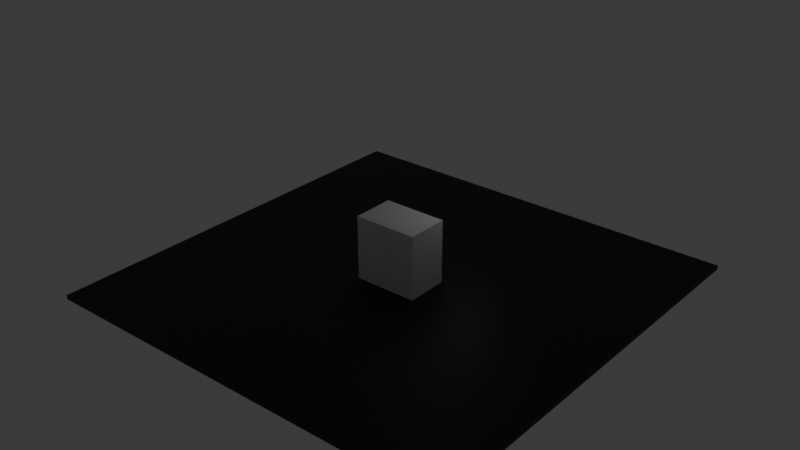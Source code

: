# Source: Modelo.blend  (saved by Blender 4.1.24; exported with 4.5.12 LTS)
import bpy
from mathutils import Matrix  # noqa: F401  (used for matrix-valued properties, if any)

bpy.ops.wm.read_factory_settings(use_empty=True)
scene = bpy.context.scene
scene.name = 'Scene'

# ---- collections
col_collection = bpy.data.collections.new('Collection'); scene.collection.children.link(col_collection)

# ---- materials (node trees are filled in below, after node groups)
mat_material = bpy.data.materials.new('Material')
mat_material.alpha_threshold = 0.0
mat_material.use_transparent_shadow = False
mat_material.roughness = 0.5
mat_material.line_color = (0.0, 0.0, 0.0, 1.0)
mat_glass = bpy.data.materials.new('Glass')
mat_material_001 = bpy.data.materials.new('Material.001')

# ---- material node trees
mat_material.use_nodes = True; mat_material.node_tree.nodes.clear()
_N = mat_material.node_tree.nodes; _L = mat_material.node_tree.links
n0 = _N.new('ShaderNodeOutputMaterial'); n0.name = 'Material Output'; n0.location = (300, 300)
n1 = _N.new('ShaderNodeBsdfPrincipled'); n1.name = 'Principled BSDF'; n1.location = (10, 300)
n1.inputs[3].default_value = 1.45
_L.new(n1.outputs[0], n0.inputs[0])
n0.is_active_output = True
mat_glass.use_nodes = True; mat_glass.node_tree.nodes.clear()
_N = mat_glass.node_tree.nodes; _L = mat_glass.node_tree.links
n0 = _N.new('ShaderNodeOutputMaterial'); n0.name = 'Material Output'; n0.location = (300, 300)
n1 = _N.new('ShaderNodeBsdfPrincipled'); n1.name = 'Principled BSDF'; n1.location = (10, 300)
n1.inputs[2].default_value = 0.0
n1.inputs[3].default_value = 1.49
n1.inputs[18].default_value = 1.0
_L.new(n1.outputs[0], n0.inputs[0])
n0.is_active_output = True
mat_material_001.use_nodes = True; mat_material_001.node_tree.nodes.clear()
_N = mat_material_001.node_tree.nodes; _L = mat_material_001.node_tree.links
n0 = _N.new('ShaderNodeBsdfPrincipled'); n0.name = 'Principled BSDF'; n0.location = (10, 300)
n0.inputs[0].default_value = (0.0, 0.0, 0.0, 1.0)
n1 = _N.new('ShaderNodeOutputMaterial'); n1.name = 'Material Output'; n1.location = (300, 300)
_L.new(n0.outputs[0], n1.inputs[0])
n1.is_active_output = True

# ---- world
world_world = bpy.data.worlds.new('World'); scene.world = world_world
world_world.use_nodes = True; world_world.node_tree.nodes.clear()
_N = world_world.node_tree.nodes; _L = world_world.node_tree.links
n0 = _N.new('ShaderNodeOutputWorld'); n0.name = 'World Output'; n0.location = (300, 300)
n1 = _N.new('ShaderNodeBackground'); n1.name = 'Background'; n1.location = (10, 300)
n1.inputs[0].default_value = (0.05088, 0.05088, 0.05088, 1.0)
_L.new(n1.outputs[0], n0.inputs[0])
n0.is_active_output = True
world_world.color = (0.05088, 0.05088, 0.05088)
world_world.use_sun_shadow = False
world_world.sun_shadow_jitter_overblur = 0.0

# ---- lights
light_area = bpy.data.lights.new('Area', 'AREA')
light_area.transmission_factor = 0.0
light_area.energy = 1000.0
light_area.shadow_maximum_resolution = 0.006
light_area.use_absolute_resolution = True
light_area.size = 50.0
light_area.size_y = 1.0

# ---- meshes
me_cube = bpy.data.meshes.new('Cube')
me_cube.from_pydata([(1.0, 1.0, 1.0), (1.0, 1.0, -1.0), (1.0, -1.0, 1.0), (1.0, -1.0, -1.0), (-1.0, 1.0, 1.0), (-1.0, 1.0, -1.0), (-1.0, -1.0, 1.0), (-1.0, -1.0, -1.0)], [], [(0, 4, 6, 2), (3, 2, 6, 7), (7, 6, 4, 5), (5, 1, 3, 7), (1, 0, 2, 3), (5, 4, 0, 1)])
_uv = me_cube.uv_layers.new(name='UVMap')
_uv.uv.foreach_set('vector', [0.625, 0.5, 0.875, 0.5, 0.875, 0.75, 0.625, 0.75, 0.375, 0.75, 0.625, 0.75, 0.625, 1.0, 0.375, 1.0, 0.375, 0.0, 0.625, 0.0, 0.625, 0.25, 0.375, 0.25, 0.125, 0.5, 0.375, 0.5, 0.375, 0.75, 0.125, 0.75, 0.375, 0.5, 0.625, 0.5, 0.625, 0.75, 0.375, 0.75, 0.375, 0.25, 0.625, 0.25, 0.625, 0.5, 0.375, 0.5])
me_cube.materials.append(mat_material)
me_cube.use_mirror_vertex_groups = False
me_cube.update()
me_cube_001 = bpy.data.meshes.new('Cube.001')
me_cube_001.from_pydata([(-1.0, -1.0, -1.0), (-1.0, -1.0, 1.0), (-1.0, 1.0, -1.0), (-1.0, 1.0, 1.0), (1.0, -1.0, -1.0), (1.0, -1.0, 1.0), (1.0, 1.0, -1.0), (1.0, 1.0, 1.0)], [], [(0, 1, 3, 2), (2, 3, 7, 6), (6, 7, 5, 4), (4, 5, 1, 0), (2, 6, 4, 0), (7, 3, 1, 5)])
_uv = me_cube_001.uv_layers.new(name='UVMap')
_uv.uv.foreach_set('vector', [0.375, 0.0, 0.625, 0.0, 0.625, 0.25, 0.375, 0.25, 0.375, 0.25, 0.625, 0.25, 0.625, 0.5, 0.375, 0.5, 0.375, 0.5, 0.625, 0.5, 0.625, 0.75, 0.375, 0.75, 0.375, 0.75, 0.625, 0.75, 0.625, 1.0, 0.375, 1.0, 0.125, 0.5, 0.375, 0.5, 0.375, 0.75, 0.125, 0.75, 0.625, 0.5, 0.875, 0.5, 0.875, 0.75, 0.625, 0.75])
me_cube_001.update()
me_cube_002 = bpy.data.meshes.new('Cube.002')
me_cube_002.from_pydata([(-1.0, -1.0, -1.0), (-1.0, -1.0, 1.0), (-1.0, 1.0, -1.0), (-1.0, 1.0, 1.0), (1.0, -1.0, -1.0), (1.0, -1.0, 1.0), (1.0, 1.0, -1.0), (1.0, 1.0, 1.0)], [], [(0, 1, 3, 2), (2, 3, 7, 6), (6, 7, 5, 4), (4, 5, 1, 0), (2, 6, 4, 0), (7, 3, 1, 5)])
_uv = me_cube_002.uv_layers.new(name='UVMap')
_uv.uv.foreach_set('vector', [0.375, 0.0, 0.625, 0.0, 0.625, 0.25, 0.375, 0.25, 0.375, 0.25, 0.625, 0.25, 0.625, 0.5, 0.375, 0.5, 0.375, 0.5, 0.625, 0.5, 0.625, 0.75, 0.375, 0.75, 0.375, 0.75, 0.625, 0.75, 0.625, 1.0, 0.375, 1.0, 0.125, 0.5, 0.375, 0.5, 0.375, 0.75, 0.125, 0.75, 0.625, 0.5, 0.875, 0.5, 0.875, 0.75, 0.625, 0.75])
me_cube_002.update()
me_plane = bpy.data.meshes.new('Plane')
me_plane.from_pydata([(-1.0, -1.0, 0.0), (1.0, -1.0, 0.0), (-1.0, 1.0, 0.0), (1.0, 1.0, 0.0)], [], [(0, 1, 3, 2)])
_uv = me_plane.uv_layers.new(name='UVMap')
_uv.uv.foreach_set('vector', [0.0, 0.0, 1.0, 0.0, 1.0, 1.0, 0.0, 1.0])
me_plane.materials.append(mat_glass)
me_plane.update()
me_cube_004 = bpy.data.meshes.new('Cube.004')
me_cube_004.from_pydata([(-1.0, -1.0, -1.0), (-1.0, -1.0, 1.0), (-1.0, 1.0, -1.0), (-1.0, 1.0, 1.0), (1.0, -1.0, -1.0), (1.0, -1.0, 1.0), (1.0, 1.0, -1.0), (1.0, 1.0, 1.0)], [], [(0, 1, 3, 2), (2, 3, 7, 6), (6, 7, 5, 4), (4, 5, 1, 0), (2, 6, 4, 0), (7, 3, 1, 5)])
_uv = me_cube_004.uv_layers.new(name='UVMap')
_uv.uv.foreach_set('vector', [0.375, 0.0, 0.625, 0.0, 0.625, 0.25, 0.375, 0.25, 0.375, 0.25, 0.625, 0.25, 0.625, 0.5, 0.375, 0.5, 0.375, 0.5, 0.625, 0.5, 0.625, 0.75, 0.375, 0.75, 0.375, 0.75, 0.625, 0.75, 0.625, 1.0, 0.375, 1.0, 0.125, 0.5, 0.375, 0.5, 0.375, 0.75, 0.125, 0.75, 0.625, 0.5, 0.875, 0.5, 0.875, 0.75, 0.625, 0.75])
me_cube_004.materials.append(mat_material_001)
me_cube_004.update()
me_cube_005 = bpy.data.meshes.new('Cube.005')
me_cube_005.from_pydata([(-1.0, -1.0, -1.0), (-1.0, -1.0, 1.0), (-1.0, 1.0, -1.0), (-1.0, 1.0, 1.0), (1.0, -1.0, -1.0), (1.0, -1.0, 1.0), (1.0, 1.0, -1.0), (1.0, 1.0, 1.0)], [], [(0, 1, 3, 2), (2, 3, 7, 6), (6, 7, 5, 4), (4, 5, 1, 0), (2, 6, 4, 0), (7, 3, 1, 5)])
_uv = me_cube_005.uv_layers.new(name='UVMap')
_uv.uv.foreach_set('vector', [0.375, 0.0, 0.625, 0.0, 0.625, 0.25, 0.375, 0.25, 0.375, 0.25, 0.625, 0.25, 0.625, 0.5, 0.375, 0.5, 0.375, 0.5, 0.625, 0.5, 0.625, 0.75, 0.375, 0.75, 0.375, 0.75, 0.625, 0.75, 0.625, 1.0, 0.375, 1.0, 0.125, 0.5, 0.375, 0.5, 0.375, 0.75, 0.125, 0.75, 0.625, 0.5, 0.875, 0.5, 0.875, 0.75, 0.625, 0.75])
me_cube_005.update()

# ---- objects
ob_frame = bpy.data.objects.new('Frame', me_cube)
ob_hole1 = bpy.data.objects.new('Hole1', me_cube_001)
ob_hole2 = bpy.data.objects.new('Hole2', me_cube_002)
ob_glass = bpy.data.objects.new('Glass', me_plane)
ob_area = bpy.data.objects.new('Area', light_area)
ob_floor = bpy.data.objects.new('Floor', me_cube_004)
ob_hole3 = bpy.data.objects.new('Hole3', me_cube_005)

# ---- transforms, parenting, visibility, modifiers, constraints
ob_frame.location = (0.0, 0.0, 0.0)
ob_frame.scale = (15.0, 10.0, 15.0)
ob_frame.lock_rotations_4d = False
ob_frame.empty_display_type = 'ARROWS'
ob_frame.lineart.crease_threshold = 0.0
_m = ob_frame.modifiers.new('Boolean', 'BOOLEAN')
_m.object = ob_hole1
_m = ob_frame.modifiers.new('Boolean.001', 'BOOLEAN')
_m.object = ob_hole2
_m = ob_frame.modifiers.new('Boolean.002', 'BOOLEAN')
_m.object = ob_hole3
ob_hole1.location = (0.0, 0.0, 2.0)
ob_hole1.scale = (15.0, 9.0, 12.0)
ob_hole1.display_type = 'BOUNDS'
ob_hole2.location = (0.0, 0.0, 2.0)
ob_hole2.rotation_euler = (0.0, 0.0, 1.571)
ob_hole2.scale = (10.0, 14.0, 12.0)
ob_hole2.display_type = 'BOUNDS'
ob_glass.location = (-63.34, 37.5, 26.52)
ob_glass.rotation_euler = (0.0, 1.571, 1.571)
ob_glass.scale = (14.0, 15.0, 1.0)
ob_area.location = (10.53, 19.1, 29.69)
ob_area.rotation_euler = (-0.3416, 0.6009, 0.3979)
ob_floor.location = (0.0, 0.0, -16.0)
ob_floor.scale = (100.0, 100.0, 1.0)
ob_floor.color = (0.0, 0.0, 0.0, 1.0)
ob_hole3.location = (0.0, 0.0, 0.0)
ob_hole3.rotation_euler = (0.0, 0.0, 1.571)
ob_hole3.scale = (9.0, 14.0, 14.0)
ob_hole3.display_type = 'BOUNDS'

# ---- collection membership
col_collection.objects.link(ob_frame)
col_collection.objects.link(ob_hole1)
col_collection.objects.link(ob_hole2)
col_collection.objects.link(ob_glass)
col_collection.objects.link(ob_area)
col_collection.objects.link(ob_floor)
col_collection.objects.link(ob_hole3)

# ---- scene / render settings (as saved in the file)
scene.frame_start = 1; scene.frame_end = 250; scene.frame_set(1)
scene.render.engine = 'CYCLES'
scene.cycles.sampling_pattern = 'TABULATED_SOBOL'
scene.eevee.ray_tracing_options.trace_max_roughness = 0.0
bpy.context.view_layer.update()

# ---- added for rendering (the .blend has no active camera): camera
cam_auto = bpy.data.cameras.new('AutoCamera')
cam_auto.lens = 50.0
cam_auto.sensor_width = 36.0
cam_auto.clip_end = 4686.71
ob_auto_camera = bpy.data.objects.new('AutoCamera', cam_auto)
scene.collection.objects.link(ob_auto_camera)
ob_auto_camera.location = (267.05, -320.46, 225.4)
ob_auto_camera.rotation_euler = (1.09748, -7.21219e-08, 0.694738)
scene.camera = ob_auto_camera
bpy.context.view_layer.update()
